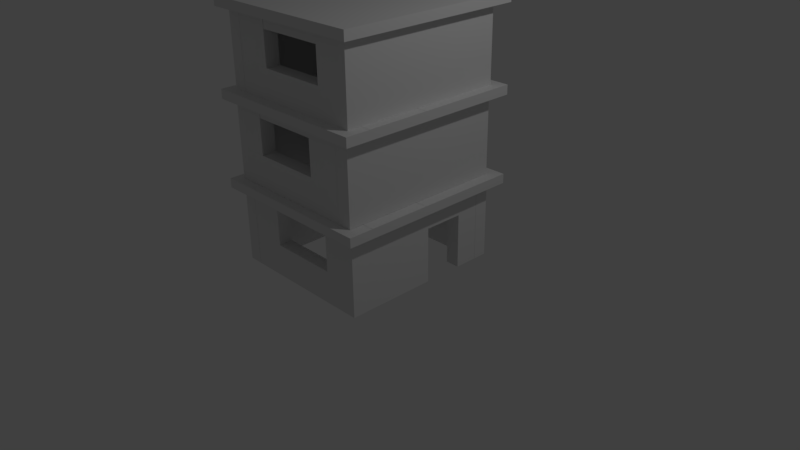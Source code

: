 # Source: appartement.blend  (saved by Blender 2.77.0; exported with 4.5.12 LTS)
import bpy
from mathutils import Matrix  # noqa: F401  (used for matrix-valued properties, if any)

bpy.ops.wm.read_factory_settings(use_empty=True)
scene = bpy.context.scene
scene.name = 'Scene'

# ---- collections
col_collection_1 = bpy.data.collections.new('Collection 1'); scene.collection.children.link(col_collection_1)

# ---- materials (node trees are filled in below, after node groups)
mat_material_001 = bpy.data.materials.new('Material.001')
mat_material_001.alpha_threshold = 0.0
mat_material_001.use_transparent_shadow = False
mat_material_001.roughness = 0.5
mat_material_001.line_color = (0.0, 0.0, 0.0, 1.0)
mat_material_002 = bpy.data.materials.new('Material.002')
mat_material_002.alpha_threshold = 0.0
mat_material_002.use_transparent_shadow = False
mat_material_002.roughness = 0.5
mat_material_002.line_color = (0.0, 0.0, 0.0, 1.0)
mat_material_003 = bpy.data.materials.new('Material.003')
mat_material_003.alpha_threshold = 0.0
mat_material_003.use_transparent_shadow = False
mat_material_003.roughness = 0.5
mat_material_003.line_color = (0.0, 0.0, 0.0, 1.0)
mat_material_004 = bpy.data.materials.new('Material.004')
mat_material_004.alpha_threshold = 0.0
mat_material_004.use_transparent_shadow = False
mat_material_004.roughness = 0.5
mat_material_004.line_color = (0.0, 0.0, 0.0, 1.0)
mat_material_005 = bpy.data.materials.new('Material.005')
mat_material_005.alpha_threshold = 0.0
mat_material_005.use_transparent_shadow = False
mat_material_005.roughness = 0.5
mat_material_005.line_color = (0.0, 0.0, 0.0, 1.0)
mat_material_006 = bpy.data.materials.new('Material.006')
mat_material_006.alpha_threshold = 0.0
mat_material_006.use_transparent_shadow = False
mat_material_006.roughness = 0.5
mat_material_006.line_color = (0.0, 0.0, 0.0, 1.0)
mat_material_007 = bpy.data.materials.new('Material.007')
mat_material_007.alpha_threshold = 0.0
mat_material_007.use_transparent_shadow = False
mat_material_007.roughness = 0.5
mat_material_007.line_color = (0.0, 0.0, 0.0, 1.0)
mat_material_008 = bpy.data.materials.new('Material.008')
mat_material_008.alpha_threshold = 0.0
mat_material_008.use_transparent_shadow = False
mat_material_008.roughness = 0.5
mat_material_008.line_color = (0.0, 0.0, 0.0, 1.0)
mat_material_009 = bpy.data.materials.new('Material.009')
mat_material_009.alpha_threshold = 0.0
mat_material_009.use_transparent_shadow = False
mat_material_009.roughness = 0.5
mat_material_009.line_color = (0.0, 0.0, 0.0, 1.0)
mat_material_010 = bpy.data.materials.new('Material.010')
mat_material_010.alpha_threshold = 0.0
mat_material_010.use_transparent_shadow = False
mat_material_010.roughness = 0.5
mat_material_010.line_color = (0.0, 0.0, 0.0, 1.0)
mat_material_011 = bpy.data.materials.new('Material.011')
mat_material_011.alpha_threshold = 0.0
mat_material_011.use_transparent_shadow = False
mat_material_011.roughness = 0.5
mat_material_011.line_color = (0.0, 0.0, 0.0, 1.0)
mat_material_012 = bpy.data.materials.new('Material.012')
mat_material_012.alpha_threshold = 0.0
mat_material_012.use_transparent_shadow = False
mat_material_012.roughness = 0.5
mat_material_012.line_color = (0.0, 0.0, 0.0, 1.0)
mat_material_013 = bpy.data.materials.new('Material.013')
mat_material_013.alpha_threshold = 0.0
mat_material_013.use_transparent_shadow = False
mat_material_013.roughness = 0.5
mat_material_013.line_color = (0.0, 0.0, 0.0, 1.0)
mat_material_014 = bpy.data.materials.new('Material.014')
mat_material_014.alpha_threshold = 0.0
mat_material_014.use_transparent_shadow = False
mat_material_014.roughness = 0.5
mat_material_014.line_color = (0.0, 0.0, 0.0, 1.0)
mat_material_015 = bpy.data.materials.new('Material.015')
mat_material_015.alpha_threshold = 0.0
mat_material_015.use_transparent_shadow = False
mat_material_015.roughness = 0.5
mat_material_015.line_color = (0.0, 0.0, 0.0, 1.0)
mat_material_017 = bpy.data.materials.new('Material.017')
mat_material_017.alpha_threshold = 0.0
mat_material_017.use_transparent_shadow = False
mat_material_017.roughness = 0.5
mat_material_017.line_color = (0.0, 0.0, 0.0, 1.0)
mat_material_018 = bpy.data.materials.new('Material.018')
mat_material_018.alpha_threshold = 0.0
mat_material_018.use_transparent_shadow = False
mat_material_018.roughness = 0.5
mat_material_018.line_color = (0.0, 0.0, 0.0, 1.0)
mat_material_019 = bpy.data.materials.new('Material.019')
mat_material_019.alpha_threshold = 0.0
mat_material_019.use_transparent_shadow = False
mat_material_019.roughness = 0.5
mat_material_019.line_color = (0.0, 0.0, 0.0, 1.0)
mat_material_020 = bpy.data.materials.new('Material.020')
mat_material_020.alpha_threshold = 0.0
mat_material_020.use_transparent_shadow = False
mat_material_020.roughness = 0.5
mat_material_020.line_color = (0.0, 0.0, 0.0, 1.0)
mat_material_021 = bpy.data.materials.new('Material.021')
mat_material_021.alpha_threshold = 0.0
mat_material_021.use_transparent_shadow = False
mat_material_021.roughness = 0.5
mat_material_021.line_color = (0.0, 0.0, 0.0, 1.0)
mat_material_022 = bpy.data.materials.new('Material.022')
mat_material_022.alpha_threshold = 0.0
mat_material_022.use_transparent_shadow = False
mat_material_022.roughness = 0.5
mat_material_022.line_color = (0.0, 0.0, 0.0, 1.0)
mat_material_023 = bpy.data.materials.new('Material.023')
mat_material_023.alpha_threshold = 0.0
mat_material_023.use_transparent_shadow = False
mat_material_023.roughness = 0.5
mat_material_023.line_color = (0.0, 0.0, 0.0, 1.0)
mat_material_024 = bpy.data.materials.new('Material.024')
mat_material_024.alpha_threshold = 0.0
mat_material_024.use_transparent_shadow = False
mat_material_024.roughness = 0.5
mat_material_024.line_color = (0.0, 0.0, 0.0, 1.0)
mat_material_025 = bpy.data.materials.new('Material.025')
mat_material_025.alpha_threshold = 0.0
mat_material_025.use_transparent_shadow = False
mat_material_025.roughness = 0.5
mat_material_025.line_color = (0.0, 0.0, 0.0, 1.0)
mat_material_026 = bpy.data.materials.new('Material.026')
mat_material_026.alpha_threshold = 0.0
mat_material_026.use_transparent_shadow = False
mat_material_026.roughness = 0.5
mat_material_026.line_color = (0.0, 0.0, 0.0, 1.0)
mat_material_027 = bpy.data.materials.new('Material.027')
mat_material_027.alpha_threshold = 0.0
mat_material_027.use_transparent_shadow = False
mat_material_027.roughness = 0.5
mat_material_027.line_color = (0.0, 0.0, 0.0, 1.0)
mat_material_028 = bpy.data.materials.new('Material.028')
mat_material_028.alpha_threshold = 0.0
mat_material_028.use_transparent_shadow = False
mat_material_028.roughness = 0.5
mat_material_028.line_color = (0.0, 0.0, 0.0, 1.0)
mat_material_029 = bpy.data.materials.new('Material.029')
mat_material_029.alpha_threshold = 0.0
mat_material_029.use_transparent_shadow = False
mat_material_029.roughness = 0.5
mat_material_029.line_color = (0.0, 0.0, 0.0, 1.0)
mat_material_030 = bpy.data.materials.new('Material.030')
mat_material_030.alpha_threshold = 0.0
mat_material_030.use_transparent_shadow = False
mat_material_030.roughness = 0.5
mat_material_030.line_color = (0.0, 0.0, 0.0, 1.0)

# ---- material node trees

# ---- world
world_world = bpy.data.worlds.new('World'); scene.world = world_world
world_world.color = (0.05088, 0.05088, 0.05088)
world_world.use_sun_shadow = False
world_world.sun_shadow_jitter_overblur = 0.0
world_world.cycles.sampling_method = 'MANUAL'

# ---- cameras
cam_camera = bpy.data.cameras.new('Camera')
cam_camera.clip_end = 100.0
cam_camera.lens = 35.0
cam_camera.sensor_width = 32.0
cam_camera.sensor_height = 18.0
cam_camera.ortho_scale = 7.314
cam_camera.dof.focus_distance = 0.0
cam_camera.dof.aperture_fstop = 128.0

# ---- lights
light_lamp = bpy.data.lights.new('Lamp', 'POINT')
light_lamp.transmission_factor = 0.0
light_lamp.cutoff_distance = 30.0
light_lamp.energy = 100.0
light_lamp.shadow_buffer_clip_start = 1.001
light_lamp.shadow_soft_size = 0.1
light_lamp.shadow_maximum_resolution = 0.006
light_lamp.use_absolute_resolution = True

# ---- meshes
me_cube_001 = bpy.data.meshes.new('Cube.001')
me_cube_001.from_pydata([(1.188, 1.0, 0.009202), (1.188, 0.8163, 0.009202), (-1.0, 0.8163, 0.009202), (-1.0, 1.0, 0.009202), (1.188, 1.0, 1.017), (1.188, 0.8163, 1.017), (-1.0, 0.8163, 1.017), (-1.0, 1.0, 1.017)], [], [(0, 1, 2, 3), (4, 7, 6, 5), (0, 4, 5, 1), (1, 5, 6, 2), (2, 6, 7, 3), (4, 0, 3, 7)])
me_cube_001.materials.append(mat_material_001)
me_cube_001.use_remesh_preserve_volume = False
me_cube_001.use_remesh_preserve_attributes = False
me_cube_001.use_mirror_vertex_groups = False
me_cube_001.update()
me_cube_002 = bpy.data.meshes.new('Cube.002')
me_cube_002.from_pydata([(1.0, 1.0, 0.009202), (1.0, 0.8163, 0.009202), (-0.8089, 0.8163, 0.009202), (-0.8089, 1.0, 0.009202), (1.0, 1.0, 0.4283), (1.0, 0.8163, 0.4283), (-0.8089, 0.8163, 0.4283), (-0.8089, 1.0, 0.4283), (1.0, 0.9541, 0.4283), (1.0, 0.9081, 0.4283), (1.0, 0.8622, 0.4283), (0.5478, 1.0, 0.4283), (0.09554, 1.0, 0.4283), (-0.3567, 1.0, 0.4283), (0.5478, 0.8163, 0.4283), (0.09554, 0.8163, 0.4283), (-0.3567, 0.8163, 0.4283), (0.5478, 0.9541, 0.4283), (0.5478, 0.9081, 0.4283), (0.5478, 0.8622, 0.4283), (-0.3567, 0.9541, 0.4283), (-0.3567, 0.9081, 0.4283), (-0.3567, 0.8622, 0.4283), (-0.3567, 1.0, 1.033), (-0.8089, 1.0, 1.033), (-0.3567, 0.8163, 1.033), (-0.8089, 0.8163, 1.033), (-0.8089, 0.9541, 1.033), (-0.8089, 0.8622, 1.033), (-0.8089, 0.9081, 1.033), (-0.3567, 0.8622, 1.033), (-0.3567, 0.9541, 1.033), (-0.3567, 0.9081, 1.033), (1.0, 0.8622, 1.018), (1.0, 0.8163, 1.018), (1.0, 1.0, 1.018), (1.0, 0.9541, 1.018), (1.0, 0.9081, 1.018), (0.5478, 1.0, 1.018), (0.5478, 0.8163, 1.018)], [], [(0, 1, 2, 3), (0, 4, 8, 9, 10, 5, 1), (1, 5, 14, 15, 16, 6, 2), (4, 0, 3, 7, 13, 12, 11), (15, 14, 19, 18, 17, 11, 12, 13, 20, 21, 22, 16), (4, 11, 38, 35), (28, 26, 25, 30, 32, 31, 23, 24, 27, 29), (13, 7, 24, 23), (6, 16, 25, 26), (9, 8, 4, 35, 36, 37, 33, 34, 5, 10), (20, 13, 23, 31, 32, 30, 25, 16, 22, 21), (2, 6, 26, 28, 29, 27, 24, 7, 3), (14, 5, 34, 39), (17, 18, 19, 14, 39, 34, 33, 37, 36, 35, 38, 11)])
me_cube_002.materials.append(mat_material_002)
me_cube_002.use_remesh_preserve_volume = False
me_cube_002.use_remesh_preserve_attributes = False
me_cube_002.use_mirror_vertex_groups = False
me_cube_002.update()
me_cube_003 = bpy.data.meshes.new('Cube.003')
me_cube_003.from_pydata([(1.0, 1.0, 0.009202), (1.0, 0.8163, 0.009202), (0.007051, 0.8163, 0.009202), (0.007052, 1.0, 0.009202), (1.0, 1.0, 1.036), (1.0, 0.8163, 1.036), (0.007051, 0.8163, 1.036), (0.007051, 1.0, 1.036)], [], [(0, 1, 2, 3), (4, 7, 6, 5), (0, 4, 5, 1), (1, 5, 6, 2), (2, 6, 7, 3), (4, 0, 3, 7)])
me_cube_003.materials.append(mat_material_003)
me_cube_003.use_remesh_preserve_volume = False
me_cube_003.use_remesh_preserve_attributes = False
me_cube_003.use_mirror_vertex_groups = False
me_cube_003.update()
me_cube_004 = bpy.data.meshes.new('Cube.004')
me_cube_004.from_pydata([(0.3168, 1.0, 0.009202), (0.3168, 0.8163, 0.009202), (0.009051, 0.8163, 0.009202), (0.009052, 1.0, 0.009202), (0.3168, 1.0, 1.033), (0.3168, 0.8163, 1.033), (0.009051, 0.8163, 1.033), (0.009051, 1.0, 1.033)], [], [(0, 1, 2, 3), (4, 7, 6, 5), (0, 4, 5, 1), (1, 5, 6, 2), (2, 6, 7, 3), (4, 0, 3, 7)])
me_cube_004.materials.append(mat_material_004)
me_cube_004.use_remesh_preserve_volume = False
me_cube_004.use_remesh_preserve_attributes = False
me_cube_004.use_mirror_vertex_groups = False
me_cube_004.update()
me_cube_005 = bpy.data.meshes.new('Cube.005')
me_cube_005.from_pydata([(1.0, 1.0, 0.009202), (1.0, 0.8163, 0.009202), (-0.8089, 0.8163, 0.009202), (-0.8089, 1.0, 0.009202), (1.0, 1.0, 0.4283), (1.0, 0.8163, 0.4283), (-0.8089, 0.8163, 0.4283), (-0.8089, 1.0, 0.4283), (1.0, 0.9541, 0.4283), (1.0, 0.9081, 0.4283), (1.0, 0.8622, 0.4283), (0.5478, 1.0, 0.4283), (0.09554, 1.0, 0.4283), (-0.3567, 1.0, 0.4283), (0.5478, 0.8163, 0.4283), (0.09554, 0.8163, 0.4283), (-0.3567, 0.8163, 0.4283), (0.5478, 0.9541, 0.4283), (0.5478, 0.9081, 0.4283), (0.5478, 0.8622, 0.4283), (-0.3567, 0.9541, 0.4283), (-0.3567, 0.9081, 0.4283), (-0.3567, 0.8622, 0.4283), (-0.3567, 1.0, 1.033), (-0.8089, 1.0, 1.033), (-0.3567, 0.8163, 1.033), (-0.8089, 0.8163, 1.033), (-0.8089, 0.9541, 1.033), (-0.8089, 0.8622, 1.033), (-0.8089, 0.9081, 1.033), (-0.3567, 0.8622, 1.033), (-0.3567, 0.9541, 1.033), (-0.3567, 0.9081, 1.033), (1.0, 0.8622, 1.018), (1.0, 0.8163, 1.018), (1.0, 1.0, 1.018), (1.0, 0.9541, 1.018), (1.0, 0.9081, 1.018), (0.5478, 1.0, 1.018), (0.5478, 0.8163, 1.018)], [], [(0, 1, 2, 3), (0, 4, 8, 9, 10, 5, 1), (1, 5, 14, 15, 16, 6, 2), (4, 0, 3, 7, 13, 12, 11), (15, 14, 19, 18, 17, 11, 12, 13, 20, 21, 22, 16), (4, 11, 38, 35), (28, 26, 25, 30, 32, 31, 23, 24, 27, 29), (13, 7, 24, 23), (6, 16, 25, 26), (9, 8, 4, 35, 36, 37, 33, 34, 5, 10), (20, 13, 23, 31, 32, 30, 25, 16, 22, 21), (2, 6, 26, 28, 29, 27, 24, 7, 3), (14, 5, 34, 39), (17, 18, 19, 14, 39, 34, 33, 37, 36, 35, 38, 11)])
me_cube_005.materials.append(mat_material_005)
me_cube_005.use_remesh_preserve_volume = False
me_cube_005.use_remesh_preserve_attributes = False
me_cube_005.use_mirror_vertex_groups = False
me_cube_005.update()
me_cube_006 = bpy.data.meshes.new('Cube.006')
me_cube_006.from_pydata([(0.3168, 1.0, 0.7213), (0.3168, 0.8163, 0.7213), (-0.2094, 0.8163, 0.7213), (-0.2094, 1.0, 0.7213), (0.3168, 1.0, 1.033), (0.3168, 0.8163, 1.033), (-0.2094, 0.8163, 1.033), (-0.2094, 1.0, 1.033)], [], [(0, 1, 2, 3), (4, 7, 6, 5), (0, 4, 5, 1), (1, 5, 6, 2), (2, 6, 7, 3), (4, 0, 3, 7)])
me_cube_006.materials.append(mat_material_006)
me_cube_006.use_remesh_preserve_volume = False
me_cube_006.use_remesh_preserve_attributes = False
me_cube_006.use_mirror_vertex_groups = False
me_cube_006.update()
me_cube_007 = bpy.data.meshes.new('Cube.007')
me_cube_007.from_pydata([(0.4518, 1.146, 0.7213), (0.4518, -1.105, 0.7213), (-0.8877, -1.105, 0.7213), (-0.8877, 1.146, 0.7213), (0.4518, 1.146, 0.8428), (0.4518, -1.105, 0.8428), (-0.8877, -1.105, 0.8428), (-0.8877, 1.146, 0.8428)], [], [(0, 1, 2, 3), (4, 7, 6, 5), (0, 4, 5, 1), (1, 5, 6, 2), (2, 6, 7, 3), (4, 0, 3, 7)])
me_cube_007.materials.append(mat_material_007)
me_cube_007.use_remesh_preserve_volume = False
me_cube_007.use_remesh_preserve_attributes = False
me_cube_007.use_mirror_vertex_groups = False
me_cube_007.update()
me_cube_008 = bpy.data.meshes.new('Cube.008')
me_cube_008.from_pydata([(0.6972, 1.0, 0.8859), (0.6972, 0.8163, 0.8859), (-0.2094, 0.8163, 0.8859), (-0.2094, 1.0, 0.8859), (0.6972, 1.0, 1.033), (0.6972, 0.8163, 1.033), (-0.2094, 0.8163, 1.033), (-0.2094, 1.0, 1.033)], [], [(0, 1, 2, 3), (4, 7, 6, 5), (0, 4, 5, 1), (1, 5, 6, 2), (2, 6, 7, 3), (4, 0, 3, 7)])
me_cube_008.materials.append(mat_material_008)
me_cube_008.use_remesh_preserve_volume = False
me_cube_008.use_remesh_preserve_attributes = False
me_cube_008.use_mirror_vertex_groups = False
me_cube_008.update()
me_cube_009 = bpy.data.meshes.new('Cube.009')
me_cube_009.from_pydata([(0.6972, 1.0, 0.8859), (0.6972, 0.8163, 0.8859), (-0.2094, 0.8163, 0.8859), (-0.2094, 1.0, 0.8859), (0.6972, 1.0, 1.033), (0.6972, 0.8163, 1.033), (-0.2094, 0.8163, 1.033), (-0.2094, 1.0, 1.033)], [], [(0, 1, 2, 3), (4, 7, 6, 5), (0, 4, 5, 1), (1, 5, 6, 2), (2, 6, 7, 3), (4, 0, 3, 7)])
me_cube_009.materials.append(mat_material_009)
me_cube_009.use_remesh_preserve_volume = False
me_cube_009.use_remesh_preserve_attributes = False
me_cube_009.use_mirror_vertex_groups = False
me_cube_009.update()
me_cube_010 = bpy.data.meshes.new('Cube.010')
me_cube_010.from_pydata([(-0.5728, 1.146, 0.7213), (-0.5728, -1.105, 0.7213), (-0.8877, -1.105, 0.7213), (-0.8877, 1.146, 0.7213), (-0.5728, 1.146, 0.8428), (-0.5728, -1.105, 0.8428), (-0.8877, -1.105, 0.8428), (-0.8877, 1.146, 0.8428)], [], [(0, 1, 2, 3), (4, 7, 6, 5), (0, 4, 5, 1), (1, 5, 6, 2), (2, 6, 7, 3), (4, 0, 3, 7)])
me_cube_010.materials.append(mat_material_010)
me_cube_010.use_remesh_preserve_volume = False
me_cube_010.use_remesh_preserve_attributes = False
me_cube_010.use_mirror_vertex_groups = False
me_cube_010.update()
me_cube_011 = bpy.data.meshes.new('Cube.011')
me_cube_011.from_pydata([(0.4518, 1.146, 0.7213), (0.4518, 0.05026, 0.7213), (-0.3593, 0.05026, 0.7213), (-0.3593, 1.146, 0.7213), (0.4518, 1.146, 0.8428), (0.4518, 0.05026, 0.8428), (-0.3593, 0.05026, 0.8428), (-0.3593, 1.146, 0.8428)], [], [(0, 1, 2, 3), (4, 7, 6, 5), (0, 4, 5, 1), (1, 5, 6, 2), (2, 6, 7, 3), (4, 0, 3, 7)])
me_cube_011.materials.append(mat_material_011)
me_cube_011.use_remesh_preserve_volume = False
me_cube_011.use_remesh_preserve_attributes = False
me_cube_011.use_mirror_vertex_groups = False
me_cube_011.update()
me_cube_012 = bpy.data.meshes.new('Cube.012')
me_cube_012.from_pydata([(0.4518, 0.3372, 0.7213), (0.4518, 0.05026, 0.7213), (-0.3593, 0.05026, 0.7213), (-0.3593, 0.3372, 0.7213), (0.4518, 0.3372, 0.8428), (0.4518, 0.05026, 0.8428), (-0.3593, 0.05026, 0.8428), (-0.3593, 0.3372, 0.8428)], [], [(0, 1, 2, 3), (4, 7, 6, 5), (0, 4, 5, 1), (1, 5, 6, 2), (2, 6, 7, 3), (4, 0, 3, 7)])
me_cube_012.materials.append(mat_material_012)
me_cube_012.use_remesh_preserve_volume = False
me_cube_012.use_remesh_preserve_attributes = False
me_cube_012.use_mirror_vertex_groups = False
me_cube_012.update()
me_cube_013 = bpy.data.meshes.new('Cube.013')
me_cube_013.from_pydata([(1.0, 1.0, 0.009202), (1.0, 0.8163, 0.009202), (-0.8046, 0.8202, 0.009202), (-0.8046, 1.004, 0.009202), (1.0, 1.0, 0.4283), (1.0, 0.8163, 0.4283), (-0.8046, 0.8202, 0.4283), (-0.8046, 1.004, 0.4283), (1.0, 0.9541, 0.4283), (1.0, 0.9081, 0.4283), (1.0, 0.8622, 0.4283), (0.5478, 1.0, 0.4283), (0.09554, 1.0, 0.4283), (-0.3567, 1.0, 0.4283), (0.5478, 0.8163, 0.4283), (0.09554, 0.8163, 0.4283), (-0.3567, 0.8163, 0.4283), (0.5478, 0.9541, 0.4283), (0.5478, 0.9081, 0.4283), (0.5478, 0.8622, 0.4283), (-0.3567, 0.9541, 0.4283), (-0.3567, 0.9081, 0.4283), (-0.3567, 0.8622, 0.4283), (-0.3567, 1.0, 1.033), (-0.8046, 1.004, 1.033), (-0.3567, 0.8163, 1.033), (-0.8046, 0.8202, 1.033), (-0.8046, 0.958, 1.033), (-0.8046, 0.8662, 1.033), (-0.8046, 0.9121, 1.033), (-0.3567, 0.8622, 1.033), (-0.3567, 0.9541, 1.033), (-0.3567, 0.9081, 1.033), (1.0, 0.8622, 1.018), (1.0, 0.8163, 1.018), (1.0, 1.0, 1.018), (1.0, 0.9541, 1.018), (1.0, 0.9081, 1.018), (0.5478, 1.0, 1.018), (0.5478, 0.8163, 1.018)], [], [(0, 1, 2, 3), (0, 4, 8, 9, 10, 5, 1), (1, 5, 14, 15, 16, 6, 2), (4, 0, 3, 7, 13, 12, 11), (15, 14, 19, 18, 17, 11, 12, 13, 20, 21, 22, 16), (4, 11, 38, 35), (28, 26, 25, 30, 32, 31, 23, 24, 27, 29), (13, 7, 24, 23), (6, 16, 25, 26), (9, 8, 4, 35, 36, 37, 33, 34, 5, 10), (20, 13, 23, 31, 32, 30, 25, 16, 22, 21), (2, 6, 26, 28, 29, 27, 24, 7, 3), (14, 5, 34, 39), (17, 18, 19, 14, 39, 34, 33, 37, 36, 35, 38, 11)])
me_cube_013.materials.append(mat_material_013)
me_cube_013.use_remesh_preserve_volume = False
me_cube_013.use_remesh_preserve_attributes = False
me_cube_013.use_mirror_vertex_groups = False
me_cube_013.update()
me_cube_014 = bpy.data.meshes.new('Cube.014')
me_cube_014.from_pydata([(1.188, 1.0, 0.009202), (1.188, 0.8163, 0.009202), (-1.0, 0.8163, 0.009202), (-1.0, 1.0, 0.009202), (1.188, 1.0, 1.017), (1.188, 0.8163, 1.017), (-1.0, 0.8163, 1.017), (-1.0, 1.0, 1.017)], [], [(0, 1, 2, 3), (4, 7, 6, 5), (0, 4, 5, 1), (1, 5, 6, 2), (2, 6, 7, 3), (4, 0, 3, 7)])
me_cube_014.materials.append(mat_material_014)
me_cube_014.use_remesh_preserve_volume = False
me_cube_014.use_remesh_preserve_attributes = False
me_cube_014.use_mirror_vertex_groups = False
me_cube_014.update()
me_cube_015 = bpy.data.meshes.new('Cube.015')
me_cube_015.from_pydata([(1.0, 1.0, 0.009202), (1.0, 0.8163, 0.009202), (-0.8089, 0.8163, 0.009202), (-0.8089, 1.0, 0.009202), (1.0, 1.0, 0.4283), (1.0, 0.8163, 0.4283), (-0.8089, 0.8163, 0.4283), (-0.8089, 1.0, 0.4283), (1.0, 0.9541, 0.4283), (1.0, 0.9081, 0.4283), (1.0, 0.8622, 0.4283), (0.5478, 1.0, 0.4283), (0.09554, 1.0, 0.4283), (-0.3567, 1.0, 0.4283), (0.5478, 0.8163, 0.4283), (0.09554, 0.8163, 0.4283), (-0.3567, 0.8163, 0.4283), (0.5478, 0.9541, 0.4283), (0.5478, 0.9081, 0.4283), (0.5478, 0.8622, 0.4283), (-0.3567, 0.9541, 0.4283), (-0.3567, 0.9081, 0.4283), (-0.3567, 0.8622, 0.4283), (-0.3567, 1.0, 1.033), (-0.8089, 1.0, 1.033), (-0.3567, 0.8163, 1.033), (-0.8089, 0.8163, 1.033), (-0.8089, 0.9541, 1.033), (-0.8089, 0.8622, 1.033), (-0.8089, 0.9081, 1.033), (-0.3567, 0.8622, 1.033), (-0.3567, 0.9541, 1.033), (-0.3567, 0.9081, 1.033), (1.0, 0.8622, 1.018), (1.0, 0.8163, 1.018), (1.0, 1.0, 1.018), (1.0, 0.9541, 1.018), (1.0, 0.9081, 1.018), (0.5478, 1.0, 1.018), (0.5478, 0.8163, 1.018)], [], [(0, 1, 2, 3), (0, 4, 8, 9, 10, 5, 1), (1, 5, 14, 15, 16, 6, 2), (4, 0, 3, 7, 13, 12, 11), (15, 14, 19, 18, 17, 11, 12, 13, 20, 21, 22, 16), (4, 11, 38, 35), (28, 26, 25, 30, 32, 31, 23, 24, 27, 29), (13, 7, 24, 23), (6, 16, 25, 26), (9, 8, 4, 35, 36, 37, 33, 34, 5, 10), (20, 13, 23, 31, 32, 30, 25, 16, 22, 21), (2, 6, 26, 28, 29, 27, 24, 7, 3), (14, 5, 34, 39), (17, 18, 19, 14, 39, 34, 33, 37, 36, 35, 38, 11)])
me_cube_015.materials.append(mat_material_015)
me_cube_015.use_remesh_preserve_volume = False
me_cube_015.use_remesh_preserve_attributes = False
me_cube_015.use_mirror_vertex_groups = False
me_cube_015.update()
me_cube_017 = bpy.data.meshes.new('Cube.017')
me_cube_017.from_pydata([(0.9994, 1.0, 0.009202), (0.9994, 0.8163, 0.009202), (-0.8143, 0.8163, 0.009202), (-0.8143, 1.0, 0.009202), (0.9994, 1.0, 1.017), (0.9994, 0.8163, 1.017), (-0.8143, 0.8163, 1.017), (-0.8143, 1.0, 1.017)], [], [(0, 1, 2, 3), (4, 7, 6, 5), (0, 4, 5, 1), (1, 5, 6, 2), (2, 6, 7, 3), (4, 0, 3, 7)])
me_cube_017.materials.append(mat_material_017)
me_cube_017.use_remesh_preserve_volume = False
me_cube_017.use_remesh_preserve_attributes = False
me_cube_017.use_mirror_vertex_groups = False
me_cube_017.update()
me_cube_018 = bpy.data.meshes.new('Cube.018')
me_cube_018.from_pydata([(1.549, 1.146, 0.7213), (1.549, -1.105, 0.7213), (-0.8877, -1.105, 0.7213), (-0.8877, 1.146, 0.7213), (1.549, 1.146, 0.8428), (1.549, -1.105, 0.8428), (-0.8877, -1.105, 0.8428), (-0.8877, 1.146, 0.8428)], [], [(0, 1, 2, 3), (4, 7, 6, 5), (0, 4, 5, 1), (1, 5, 6, 2), (2, 6, 7, 3), (4, 0, 3, 7)])
me_cube_018.materials.append(mat_material_018)
me_cube_018.use_remesh_preserve_volume = False
me_cube_018.use_remesh_preserve_attributes = False
me_cube_018.use_mirror_vertex_groups = False
me_cube_018.update()
me_cube_019 = bpy.data.meshes.new('Cube.019')
me_cube_019.from_pydata([(1.0, 1.0, 0.009202), (1.0, 0.8163, 0.009202), (-0.8046, 0.8202, 0.009202), (-0.8046, 1.004, 0.009202), (1.0, 1.0, 0.4283), (1.0, 0.8163, 0.4283), (-0.8046, 0.8202, 0.4283), (-0.8046, 1.004, 0.4283), (1.0, 0.9541, 0.4283), (1.0, 0.9081, 0.4283), (1.0, 0.8622, 0.4283), (0.5478, 1.0, 0.4283), (0.09554, 1.0, 0.4283), (-0.3567, 1.0, 0.4283), (0.5478, 0.8163, 0.4283), (0.09554, 0.8163, 0.4283), (-0.3567, 0.8163, 0.4283), (0.5478, 0.9541, 0.4283), (0.5478, 0.9081, 0.4283), (0.5478, 0.8622, 0.4283), (-0.3567, 0.9541, 0.4283), (-0.3567, 0.9081, 0.4283), (-0.3567, 0.8622, 0.4283), (-0.3567, 1.0, 1.033), (-0.8046, 1.004, 1.033), (-0.3567, 0.8163, 1.033), (-0.8046, 0.8202, 1.033), (-0.8046, 0.958, 1.033), (-0.8046, 0.8662, 1.033), (-0.8046, 0.9121, 1.033), (-0.3567, 0.8622, 1.033), (-0.3567, 0.9541, 1.033), (-0.3567, 0.9081, 1.033), (1.0, 0.8622, 1.018), (1.0, 0.8163, 1.018), (1.0, 1.0, 1.018), (1.0, 0.9541, 1.018), (1.0, 0.9081, 1.018), (0.5478, 1.0, 1.018), (0.5478, 0.8163, 1.018)], [], [(0, 1, 2, 3), (0, 4, 8, 9, 10, 5, 1), (1, 5, 14, 15, 16, 6, 2), (4, 0, 3, 7, 13, 12, 11), (15, 14, 19, 18, 17, 11, 12, 13, 20, 21, 22, 16), (4, 11, 38, 35), (28, 26, 25, 30, 32, 31, 23, 24, 27, 29), (13, 7, 24, 23), (6, 16, 25, 26), (9, 8, 4, 35, 36, 37, 33, 34, 5, 10), (20, 13, 23, 31, 32, 30, 25, 16, 22, 21), (2, 6, 26, 28, 29, 27, 24, 7, 3), (14, 5, 34, 39), (17, 18, 19, 14, 39, 34, 33, 37, 36, 35, 38, 11)])
me_cube_019.materials.append(mat_material_019)
me_cube_019.use_remesh_preserve_volume = False
me_cube_019.use_remesh_preserve_attributes = False
me_cube_019.use_mirror_vertex_groups = False
me_cube_019.update()
me_cube_020 = bpy.data.meshes.new('Cube.020')
me_cube_020.from_pydata([(1.188, 1.0, 0.009202), (1.188, 0.8163, 0.009202), (-1.0, 0.8163, 0.009202), (-1.0, 1.0, 0.009202), (1.188, 1.0, 1.017), (1.188, 0.8163, 1.017), (-1.0, 0.8163, 1.017), (-1.0, 1.0, 1.017)], [], [(0, 1, 2, 3), (4, 7, 6, 5), (0, 4, 5, 1), (1, 5, 6, 2), (2, 6, 7, 3), (4, 0, 3, 7)])
me_cube_020.materials.append(mat_material_020)
me_cube_020.use_remesh_preserve_volume = False
me_cube_020.use_remesh_preserve_attributes = False
me_cube_020.use_mirror_vertex_groups = False
me_cube_020.update()
me_cube_021 = bpy.data.meshes.new('Cube.021')
me_cube_021.from_pydata([(1.0, 1.0, 0.009202), (1.0, 0.8163, 0.009202), (-0.8089, 0.8163, 0.009202), (-0.8089, 1.0, 0.009202), (1.0, 1.0, 0.4283), (1.0, 0.8163, 0.4283), (-0.8089, 0.8163, 0.4283), (-0.8089, 1.0, 0.4283), (1.0, 0.9541, 0.4283), (1.0, 0.9081, 0.4283), (1.0, 0.8622, 0.4283), (0.5478, 1.0, 0.4283), (0.09554, 1.0, 0.4283), (-0.3567, 1.0, 0.4283), (0.5478, 0.8163, 0.4283), (0.09554, 0.8163, 0.4283), (-0.3567, 0.8163, 0.4283), (0.5478, 0.9541, 0.4283), (0.5478, 0.9081, 0.4283), (0.5478, 0.8622, 0.4283), (-0.3567, 0.9541, 0.4283), (-0.3567, 0.9081, 0.4283), (-0.3567, 0.8622, 0.4283), (-0.3567, 1.0, 1.033), (-0.8089, 1.0, 1.033), (-0.3567, 0.8163, 1.033), (-0.8089, 0.8163, 1.033), (-0.8089, 0.9541, 1.033), (-0.8089, 0.8622, 1.033), (-0.8089, 0.9081, 1.033), (-0.3567, 0.8622, 1.033), (-0.3567, 0.9541, 1.033), (-0.3567, 0.9081, 1.033), (1.0, 0.8622, 1.018), (1.0, 0.8163, 1.018), (1.0, 1.0, 1.018), (1.0, 0.9541, 1.018), (1.0, 0.9081, 1.018), (0.5478, 1.0, 1.018), (0.5478, 0.8163, 1.018)], [], [(0, 1, 2, 3), (0, 4, 8, 9, 10, 5, 1), (1, 5, 14, 15, 16, 6, 2), (4, 0, 3, 7, 13, 12, 11), (15, 14, 19, 18, 17, 11, 12, 13, 20, 21, 22, 16), (4, 11, 38, 35), (28, 26, 25, 30, 32, 31, 23, 24, 27, 29), (13, 7, 24, 23), (6, 16, 25, 26), (9, 8, 4, 35, 36, 37, 33, 34, 5, 10), (20, 13, 23, 31, 32, 30, 25, 16, 22, 21), (2, 6, 26, 28, 29, 27, 24, 7, 3), (14, 5, 34, 39), (17, 18, 19, 14, 39, 34, 33, 37, 36, 35, 38, 11)])
me_cube_021.materials.append(mat_material_021)
me_cube_021.use_remesh_preserve_volume = False
me_cube_021.use_remesh_preserve_attributes = False
me_cube_021.use_mirror_vertex_groups = False
me_cube_021.update()
me_cube_022 = bpy.data.meshes.new('Cube.022')
me_cube_022.from_pydata([(0.9994, 1.0, 0.009202), (0.9994, 0.8163, 0.009202), (-0.8143, 0.8163, 0.009202), (-0.8143, 1.0, 0.009202), (0.9994, 1.0, 1.017), (0.9994, 0.8163, 1.017), (-0.8143, 0.8163, 1.017), (-0.8143, 1.0, 1.017)], [], [(0, 1, 2, 3), (4, 7, 6, 5), (0, 4, 5, 1), (1, 5, 6, 2), (2, 6, 7, 3), (4, 0, 3, 7)])
me_cube_022.materials.append(mat_material_022)
me_cube_022.use_remesh_preserve_volume = False
me_cube_022.use_remesh_preserve_attributes = False
me_cube_022.use_mirror_vertex_groups = False
me_cube_022.update()
me_cube_023 = bpy.data.meshes.new('Cube.023')
me_cube_023.from_pydata([(0.4518, 1.146, 0.7213), (0.4518, -1.105, 0.7213), (-0.8877, -1.105, 0.7213), (-0.8877, 1.146, 0.7213), (0.4518, 1.146, 0.8428), (0.4518, -1.105, 0.8428), (-0.8877, -1.105, 0.8428), (-0.8877, 1.146, 0.8428)], [], [(0, 1, 2, 3), (4, 7, 6, 5), (0, 4, 5, 1), (1, 5, 6, 2), (2, 6, 7, 3), (4, 0, 3, 7)])
me_cube_023.materials.append(mat_material_023)
me_cube_023.use_remesh_preserve_volume = False
me_cube_023.use_remesh_preserve_attributes = False
me_cube_023.use_mirror_vertex_groups = False
me_cube_023.update()
me_cube_024 = bpy.data.meshes.new('Cube.024')
me_cube_024.from_pydata([(-0.5728, 1.146, 0.7213), (-0.5728, -1.105, 0.7213), (-0.8877, -1.105, 0.7213), (-0.8877, 1.146, 0.7213), (-0.5728, 1.146, 0.8428), (-0.5728, -1.105, 0.8428), (-0.8877, -1.105, 0.8428), (-0.8877, 1.146, 0.8428)], [], [(0, 1, 2, 3), (4, 7, 6, 5), (0, 4, 5, 1), (1, 5, 6, 2), (2, 6, 7, 3), (4, 0, 3, 7)])
me_cube_024.materials.append(mat_material_024)
me_cube_024.use_remesh_preserve_volume = False
me_cube_024.use_remesh_preserve_attributes = False
me_cube_024.use_mirror_vertex_groups = False
me_cube_024.update()
me_cube_025 = bpy.data.meshes.new('Cube.025')
me_cube_025.from_pydata([(0.4518, 1.146, 0.7213), (0.4518, 0.05026, 0.7213), (-0.3593, 0.05026, 0.7213), (-0.3593, 1.146, 0.7213), (0.4518, 1.146, 0.8428), (0.4518, 0.05026, 0.8428), (-0.3593, 0.05026, 0.8428), (-0.3593, 1.146, 0.8428)], [], [(0, 1, 2, 3), (4, 7, 6, 5), (0, 4, 5, 1), (1, 5, 6, 2), (2, 6, 7, 3), (4, 0, 3, 7)])
me_cube_025.materials.append(mat_material_025)
me_cube_025.use_remesh_preserve_volume = False
me_cube_025.use_remesh_preserve_attributes = False
me_cube_025.use_mirror_vertex_groups = False
me_cube_025.update()
me_cube_026 = bpy.data.meshes.new('Cube.026')
me_cube_026.from_pydata([(0.4518, 0.3372, 0.7213), (0.4518, 0.05026, 0.7213), (-0.3593, 0.05026, 0.7213), (-0.3593, 0.3372, 0.7213), (0.4518, 0.3372, 0.8428), (0.4518, 0.05026, 0.8428), (-0.3593, 0.05026, 0.8428), (-0.3593, 0.3372, 0.8428)], [], [(0, 1, 2, 3), (4, 7, 6, 5), (0, 4, 5, 1), (1, 5, 6, 2), (2, 6, 7, 3), (4, 0, 3, 7)])
me_cube_026.materials.append(mat_material_026)
me_cube_026.use_remesh_preserve_volume = False
me_cube_026.use_remesh_preserve_attributes = False
me_cube_026.use_mirror_vertex_groups = False
me_cube_026.update()
me_cube_027 = bpy.data.meshes.new('Cube.027')
me_cube_027.from_pydata([(0.6972, 1.0, 0.8859), (0.6972, 0.8163, 0.8859), (-0.2094, 0.8163, 0.8859), (-0.2094, 1.0, 0.8859), (0.6972, 1.0, 1.033), (0.6972, 0.8163, 1.033), (-0.2094, 0.8163, 1.033), (-0.2094, 1.0, 1.033)], [], [(0, 1, 2, 3), (4, 7, 6, 5), (0, 4, 5, 1), (1, 5, 6, 2), (2, 6, 7, 3), (4, 0, 3, 7)])
me_cube_027.materials.append(mat_material_027)
me_cube_027.use_remesh_preserve_volume = False
me_cube_027.use_remesh_preserve_attributes = False
me_cube_027.use_mirror_vertex_groups = False
me_cube_027.update()
me_cube_028 = bpy.data.meshes.new('Cube.028')
me_cube_028.from_pydata([(0.6972, 1.0, 0.8859), (0.6972, 0.8163, 0.8859), (-0.2094, 0.8163, 0.8859), (-0.2094, 1.0, 0.8859), (0.6972, 1.0, 1.033), (0.6972, 0.8163, 1.033), (-0.2094, 0.8163, 1.033), (-0.2094, 1.0, 1.033)], [], [(0, 1, 2, 3), (4, 7, 6, 5), (0, 4, 5, 1), (1, 5, 6, 2), (2, 6, 7, 3), (4, 0, 3, 7)])
me_cube_028.materials.append(mat_material_028)
me_cube_028.use_remesh_preserve_volume = False
me_cube_028.use_remesh_preserve_attributes = False
me_cube_028.use_mirror_vertex_groups = False
me_cube_028.update()
me_cube_029 = bpy.data.meshes.new('Cube.029')
me_cube_029.from_pydata([(0.6972, 1.0, 0.8859), (0.6972, 0.8163, 0.8859), (-0.2094, 0.8163, 0.8859), (-0.2094, 1.0, 0.8859), (0.6972, 1.0, 1.033), (0.6972, 0.8163, 1.033), (-0.2094, 0.8163, 1.033), (-0.2094, 1.0, 1.033)], [], [(0, 1, 2, 3), (4, 7, 6, 5), (0, 4, 5, 1), (1, 5, 6, 2), (2, 6, 7, 3), (4, 0, 3, 7)])
me_cube_029.materials.append(mat_material_029)
me_cube_029.use_remesh_preserve_volume = False
me_cube_029.use_remesh_preserve_attributes = False
me_cube_029.use_mirror_vertex_groups = False
me_cube_029.update()
me_cube_030 = bpy.data.meshes.new('Cube.030')
me_cube_030.from_pydata([(0.6972, 1.0, 0.8859), (0.6972, 0.8163, 0.8859), (-0.2094, 0.8163, 0.8859), (-0.2094, 1.0, 0.8859), (0.6972, 1.0, 1.033), (0.6972, 0.8163, 1.033), (-0.2094, 0.8163, 1.033), (-0.2094, 1.0, 1.033)], [], [(0, 1, 2, 3), (4, 7, 6, 5), (0, 4, 5, 1), (1, 5, 6, 2), (2, 6, 7, 3), (4, 0, 3, 7)])
me_cube_030.materials.append(mat_material_030)
me_cube_030.use_remesh_preserve_volume = False
me_cube_030.use_remesh_preserve_attributes = False
me_cube_030.use_mirror_vertex_groups = False
me_cube_030.update()

# ---- objects
ob_lamp = bpy.data.objects.new('Lamp', light_lamp)
ob_camera = bpy.data.objects.new('Camera', cam_camera)
ob_cube_001 = bpy.data.objects.new('Cube.001', me_cube_001)
ob_cube_002 = bpy.data.objects.new('Cube.002', me_cube_002)
ob_cube_003 = bpy.data.objects.new('Cube.003', me_cube_003)
ob_cube_004 = bpy.data.objects.new('Cube.004', me_cube_004)
ob_cube_000 = bpy.data.objects.new('Cube.000', me_cube_005)
ob_cube_005 = bpy.data.objects.new('Cube.005', me_cube_006)
ob_cube_006 = bpy.data.objects.new('Cube.006', me_cube_007)
ob_cube_007 = bpy.data.objects.new('Cube.007', me_cube_008)
ob_cube_008 = bpy.data.objects.new('Cube.008', me_cube_009)
ob_cube_009 = bpy.data.objects.new('Cube.009', me_cube_010)
ob_cube_010 = bpy.data.objects.new('Cube.010', me_cube_011)
ob_cube_011 = bpy.data.objects.new('Cube.011', me_cube_012)
ob_cube_012 = bpy.data.objects.new('Cube.012', me_cube_013)
ob_cube_013 = bpy.data.objects.new('Cube.013', me_cube_014)
ob_cube_014 = bpy.data.objects.new('Cube.014', me_cube_015)
ob_cube_015 = bpy.data.objects.new('Cube.015', me_cube_017)
ob_cube_016 = bpy.data.objects.new('Cube.016', me_cube_018)
ob_cube_017 = bpy.data.objects.new('Cube.017', me_cube_019)
ob_cube_018 = bpy.data.objects.new('Cube.018', me_cube_020)
ob_cube_019 = bpy.data.objects.new('Cube.019', me_cube_021)
ob_cube_020 = bpy.data.objects.new('Cube.020', me_cube_022)
ob_cube_021 = bpy.data.objects.new('Cube.021', me_cube_023)
ob_cube_022 = bpy.data.objects.new('Cube.022', me_cube_024)
ob_cube_023 = bpy.data.objects.new('Cube.023', me_cube_025)
ob_cube_024 = bpy.data.objects.new('Cube.024', me_cube_026)
ob_cube_025 = bpy.data.objects.new('Cube.025', me_cube_027)
ob_cube_026 = bpy.data.objects.new('Cube.026', me_cube_028)
ob_cube_027 = bpy.data.objects.new('Cube.027', me_cube_029)
ob_cube_028 = bpy.data.objects.new('Cube.028', me_cube_030)

# ---- transforms, parenting, visibility, modifiers, constraints
ob_lamp.location = (4.076, 1.005, 5.904)
ob_lamp.rotation_euler = (0.6503, 0.05522, 1.866)
ob_lamp.lock_rotations_4d = False
ob_lamp.empty_display_type = 'ARROWS'
ob_lamp.color = (0.0, 0.0, 0.0, 0.0)
ob_lamp.lineart.crease_threshold = 0.0
ob_camera.location = (7.481, -6.508, 5.344)
ob_camera.rotation_euler = (1.109, 0.01082, 0.8149)
ob_camera.lock_rotations_4d = False
ob_camera.empty_display_type = 'ARROWS'
ob_camera.color = (0.0, 0.0, 0.0, 0.0)
ob_camera.display_type = 'WIRE'
ob_camera.lineart.crease_threshold = 0.0
ob_cube_001.location = (0.0, -0.1816, 0.0)
ob_cube_001.rotation_euler = (0.0, -0.0, 1.571)
ob_cube_001.lock_rotations_4d = False
ob_cube_001.empty_display_type = 'ARROWS'
ob_cube_001.lineart.crease_threshold = 0.0
ob_cube_002.location = (0.1861, -0.1816, 0.0)
ob_cube_002.rotation_euler = (0.0, -0.0, 3.142)
ob_cube_002.lock_rotations_4d = False
ob_cube_002.empty_display_type = 'ARROWS'
ob_cube_002.lineart.crease_threshold = 0.0
ob_cube_003.location = (-0.005927, 0.002366, 0.0)
ob_cube_003.rotation_euler = (0.0, 0.0, 4.712)
ob_cube_003.lock_rotations_4d = False
ob_cube_003.empty_display_type = 'ARROWS'
ob_cube_003.lineart.crease_threshold = 0.0
ob_cube_004.location = (-0.007042, 0.8316, 0.0)
ob_cube_004.rotation_euler = (0.0, 0.0, 4.712)
ob_cube_004.lock_rotations_4d = False
ob_cube_004.empty_display_type = 'ARROWS'
ob_cube_004.lineart.crease_threshold = 0.0
ob_cube_000.location = (0.1861, 1.822, 0.0)
ob_cube_000.rotation_euler = (0.0, -0.0, 3.142)
ob_cube_000.lock_rotations_4d = False
ob_cube_000.empty_display_type = 'ARROWS'
ob_cube_000.lineart.crease_threshold = 0.0
ob_cube_005.location = (-0.007042, 0.3057, 0.0)
ob_cube_005.rotation_euler = (0.0, 0.0, 4.712)
ob_cube_005.lock_rotations_4d = False
ob_cube_005.empty_display_type = 'ARROWS'
ob_cube_005.lineart.crease_threshold = 0.0
ob_cube_006.location = (-0.007042, 0.2605, 0.277)
ob_cube_006.rotation_euler = (0.0, 0.0, 4.712)
ob_cube_006.lock_rotations_4d = False
ob_cube_006.empty_display_type = 'ARROWS'
ob_cube_006.lineart.crease_threshold = 0.0
ob_cube_007.location = (-0.1537, 0.00594, 0.0)
ob_cube_007.rotation_euler = (0.0, -0.0, 6.283)
ob_cube_007.lock_rotations_4d = False
ob_cube_007.empty_display_type = 'ARROWS'
ob_cube_007.lineart.crease_threshold = 0.0
ob_cube_008.location = (-0.1537, -1.995, 0.0)
ob_cube_008.rotation_euler = (0.0, -0.0, 6.283)
ob_cube_008.lock_rotations_4d = False
ob_cube_008.empty_display_type = 'ARROWS'
ob_cube_008.lineart.crease_threshold = 0.0
ob_cube_009.location = (-0.007042, -1.886, 0.277)
ob_cube_009.rotation_euler = (0.0, 0.0, 4.712)
ob_cube_009.lock_rotations_4d = False
ob_cube_009.empty_display_type = 'ARROWS'
ob_cube_009.lineart.crease_threshold = 0.0
ob_cube_010.location = (-0.007042, -0.5487, 0.277)
ob_cube_010.rotation_euler = (0.0, 0.0, 4.712)
ob_cube_010.lock_rotations_4d = False
ob_cube_010.empty_display_type = 'ARROWS'
ob_cube_010.lineart.crease_threshold = 0.0
ob_cube_011.location = (-1.156, -0.5487, 0.277)
ob_cube_011.rotation_euler = (0.0, 0.0, 4.712)
ob_cube_011.lock_rotations_4d = False
ob_cube_011.empty_display_type = 'ARROWS'
ob_cube_011.lineart.crease_threshold = 0.0
ob_cube_012.location = (-0.199, -2.002, 1.112)
ob_cube_012.rotation_euler = (0.0, 0.0, 4.133e-07)
ob_cube_012.lock_rotations_4d = False
ob_cube_012.empty_display_type = 'ARROWS'
ob_cube_012.lineart.crease_threshold = 0.0
ob_cube_013.location = (-0.01294, 0.001622, 1.112)
ob_cube_013.rotation_euler = (0.0, -0.0, -1.571)
ob_cube_013.lock_rotations_4d = False
ob_cube_013.empty_display_type = 'ARROWS'
ob_cube_013.lineart.crease_threshold = 0.0
ob_cube_014.location = (-0.199, 0.001622, 1.112)
ob_cube_014.rotation_euler = (0.0, 0.0, 4.133e-07)
ob_cube_014.lock_rotations_4d = False
ob_cube_014.empty_display_type = 'ARROWS'
ob_cube_014.lineart.crease_threshold = 0.0
ob_cube_015.location = (-1.822, 0.001621, 1.112)
ob_cube_015.rotation_euler = (0.0, -0.0, -1.571)
ob_cube_015.lock_rotations_4d = False
ob_cube_015.empty_display_type = 'ARROWS'
ob_cube_015.lineart.crease_threshold = 0.0
ob_cube_016.location = (-0.007042, 0.2605, 2.484)
ob_cube_016.rotation_euler = (0.0, 0.0, 4.712)
ob_cube_016.lock_rotations_4d = False
ob_cube_016.empty_display_type = 'ARROWS'
ob_cube_016.lineart.crease_threshold = 0.0
ob_cube_017.location = (0.1996, 1.822, 2.197)
ob_cube_017.rotation_euler = (0.0, -0.0, -3.142)
ob_cube_017.lock_rotations_4d = False
ob_cube_017.empty_display_type = 'ARROWS'
ob_cube_017.lineart.crease_threshold = 0.0
ob_cube_018.location = (0.01349, -0.1813, 2.197)
ob_cube_018.rotation_euler = (0.0, -0.0, 1.571)
ob_cube_018.lock_rotations_4d = False
ob_cube_018.empty_display_type = 'ARROWS'
ob_cube_018.lineart.crease_threshold = 0.0
ob_cube_019.location = (0.1996, -0.1813, 2.197)
ob_cube_019.rotation_euler = (0.0, -0.0, -3.142)
ob_cube_019.lock_rotations_4d = False
ob_cube_019.empty_display_type = 'ARROWS'
ob_cube_019.lineart.crease_threshold = 0.0
ob_cube_020.location = (1.822, -0.1813, 2.197)
ob_cube_020.rotation_euler = (0.0, -0.0, 1.571)
ob_cube_020.lock_rotations_4d = False
ob_cube_020.empty_display_type = 'ARROWS'
ob_cube_020.lineart.crease_threshold = 0.0
ob_cube_021.location = (-0.006244, 0.2605, 1.408)
ob_cube_021.rotation_euler = (0.0, 0.0, 4.712)
ob_cube_021.lock_rotations_4d = False
ob_cube_021.empty_display_type = 'ARROWS'
ob_cube_021.lineart.crease_threshold = 0.0
ob_cube_022.location = (-0.006244, -1.886, 1.408)
ob_cube_022.rotation_euler = (0.0, 0.0, 4.712)
ob_cube_022.lock_rotations_4d = False
ob_cube_022.empty_display_type = 'ARROWS'
ob_cube_022.lineart.crease_threshold = 0.0
ob_cube_023.location = (-0.006244, -0.5487, 1.408)
ob_cube_023.rotation_euler = (0.0, 0.0, 4.712)
ob_cube_023.lock_rotations_4d = False
ob_cube_023.empty_display_type = 'ARROWS'
ob_cube_023.lineart.crease_threshold = 0.0
ob_cube_024.location = (-1.156, -0.5487, 1.408)
ob_cube_024.rotation_euler = (0.0, 0.0, 4.712)
ob_cube_024.lock_rotations_4d = False
ob_cube_024.empty_display_type = 'ARROWS'
ob_cube_024.lineart.crease_threshold = 0.0
ob_cube_025.location = (-0.1359, 0.00594, 2.174)
ob_cube_025.rotation_euler = (0.0, -0.0, 6.283)
ob_cube_025.lock_rotations_4d = False
ob_cube_025.empty_display_type = 'ARROWS'
ob_cube_025.lineart.crease_threshold = 0.0
ob_cube_026.location = (-0.1359, -1.995, 2.174)
ob_cube_026.rotation_euler = (0.0, -0.0, 6.283)
ob_cube_026.lock_rotations_4d = False
ob_cube_026.empty_display_type = 'ARROWS'
ob_cube_026.lineart.crease_threshold = 0.0
ob_cube_027.location = (-0.3493, 0.00594, 1.11)
ob_cube_027.rotation_euler = (0.0, -0.0, 6.283)
ob_cube_027.lock_rotations_4d = False
ob_cube_027.empty_display_type = 'ARROWS'
ob_cube_027.lineart.crease_threshold = 0.0
ob_cube_028.location = (-0.3493, -1.995, 1.11)
ob_cube_028.rotation_euler = (0.0, -0.0, 6.283)
ob_cube_028.lock_rotations_4d = False
ob_cube_028.empty_display_type = 'ARROWS'
ob_cube_028.lineart.crease_threshold = 0.0

# ---- collection membership
col_collection_1.objects.link(ob_lamp)
col_collection_1.objects.link(ob_camera)
col_collection_1.objects.link(ob_cube_001)
col_collection_1.objects.link(ob_cube_002)
col_collection_1.objects.link(ob_cube_003)
col_collection_1.objects.link(ob_cube_004)
col_collection_1.objects.link(ob_cube_000)
col_collection_1.objects.link(ob_cube_005)
col_collection_1.objects.link(ob_cube_006)
col_collection_1.objects.link(ob_cube_007)
col_collection_1.objects.link(ob_cube_008)
col_collection_1.objects.link(ob_cube_009)
col_collection_1.objects.link(ob_cube_010)
col_collection_1.objects.link(ob_cube_011)
col_collection_1.objects.link(ob_cube_012)
col_collection_1.objects.link(ob_cube_013)
col_collection_1.objects.link(ob_cube_014)
col_collection_1.objects.link(ob_cube_015)
col_collection_1.objects.link(ob_cube_016)
col_collection_1.objects.link(ob_cube_017)
col_collection_1.objects.link(ob_cube_018)
col_collection_1.objects.link(ob_cube_019)
col_collection_1.objects.link(ob_cube_020)
col_collection_1.objects.link(ob_cube_021)
col_collection_1.objects.link(ob_cube_022)
col_collection_1.objects.link(ob_cube_023)
col_collection_1.objects.link(ob_cube_024)
col_collection_1.objects.link(ob_cube_025)
col_collection_1.objects.link(ob_cube_026)
col_collection_1.objects.link(ob_cube_027)
col_collection_1.objects.link(ob_cube_028)

# ---- scene / render settings (as saved in the file)
scene.camera = ob_camera
scene.frame_start = 1; scene.frame_end = 250; scene.frame_set(28)
scene.render.engine = 'BLENDER_EEVEE_NEXT'
scene.render.resolution_percentage = 50
scene.render.dither_intensity = 0.0
scene.cycles.use_denoising = False
scene.cycles.samples = 128
scene.cycles.sampling_pattern = 'TABULATED_SOBOL'
scene.cycles.light_sampling_threshold = 0.0
scene.cycles.use_adaptive_sampling = False
scene.cycles.use_light_tree = False
scene.cycles.blur_glossy = 0.0
scene.cycles.sample_clamp_indirect = 0.0
scene.view_settings.view_transform = 'Standard'
bpy.context.view_layer.update()
